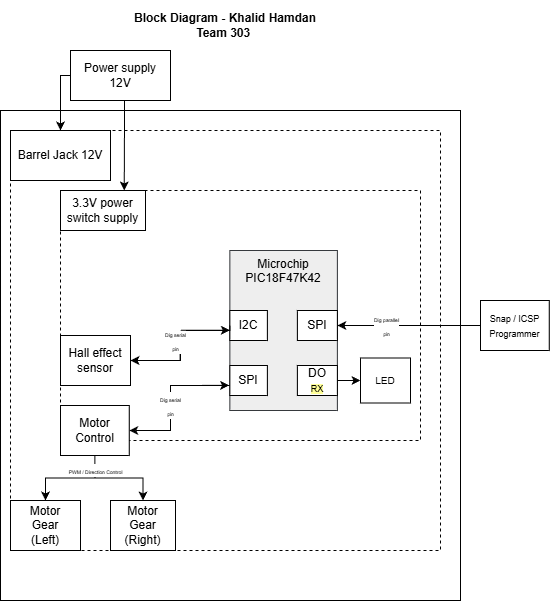

The diagram above was exported from draw.io. Its source (the exported page's mxGraphModel, read from the mxfile embedded in the PNG):
<mxGraphModel dx="1151" dy="687" grid="1" gridSize="10" guides="1" tooltips="1" connect="1" arrows="1" fold="1" page="1" pageScale="1" pageWidth="850" pageHeight="1100" math="0" shadow="0">
  <root>
    <mxCell id="0" />
    <mxCell id="1" parent="0" />
    <mxCell id="2" parent="1" style="rounded=0;whiteSpace=wrap;html=1;" value="" vertex="1">
      <mxGeometry height="490" width="460" x="30" y="110" as="geometry" />
    </mxCell>
    <mxCell id="3" parent="1" style="rounded=0;whiteSpace=wrap;html=1;dashed=1;" value="" vertex="1">
      <mxGeometry height="420" width="430" x="40" y="130" as="geometry" />
    </mxCell>
    <mxCell id="4" parent="1" style="rounded=0;whiteSpace=wrap;html=1;dashed=1;movable=1;resizable=1;rotatable=1;deletable=1;editable=1;locked=0;connectable=1;" value="" vertex="1">
      <mxGeometry height="250" width="360" x="90" y="190" as="geometry" />
    </mxCell>
    <mxCell id="5" parent="1" style="rounded=0;whiteSpace=wrap;html=1;strokeColor=default;" value="Barrel Jack 12V" vertex="1">
      <mxGeometry height="50" width="100" x="40" y="130" as="geometry" />
    </mxCell>
    <mxCell id="6" parent="1" style="rounded=0;whiteSpace=wrap;html=1;" value="3.3V power switch supply" vertex="1">
      <mxGeometry height="40" width="85" x="90" y="190" as="geometry" />
    </mxCell>
    <mxCell id="7" edge="1" parent="1" source="8" style="edgeStyle=orthogonalEdgeStyle;rounded=0;orthogonalLoop=1;jettySize=auto;html=1;" target="9" value="">
      <mxGeometry relative="1" as="geometry" />
    </mxCell>
    <mxCell id="8" parent="1" style="rounded=0;whiteSpace=wrap;html=1;verticalAlign=top;fillColor=#eeeeee;strokeColor=#36393d;" value="Microchip&lt;div&gt;PIC18F47K42&lt;/div&gt;" vertex="1">
      <mxGeometry height="160" width="107.5" x="259.37" y="250" as="geometry" />
    </mxCell>
    <mxCell id="9" parent="1" style="rounded=0;whiteSpace=wrap;html=1;" value="Hall effect sensor&lt;span style=&quot;color: rgba(0, 0, 0, 0); font-family: monospace; font-size: 0px; text-align: start; text-wrap-mode: nowrap;&quot;&gt;%3CmxGraphModel%3E%3Croot%3E%3CmxCell%20id%3D%220%22%2F%3E%3CmxCell%20id%3D%221%22%20parent%3D%220%22%2F%3E%3CmxCell%20id%3D%222%22%20parent%3D%221%22%20style%3D%22rounded%3D0%3BwhiteSpace%3Dwrap%3Bhtml%3D1%3B%22%20value%3D%22OLED%2Fscreen%22%20vertex%3D%221%22%3E%3CmxGeometry%20height%3D%2270%22%20width%3D%2290%22%20x%3D%22190%22%20y%3D%22540%22%20as%3D%22geometry%22%2F%3E%3C%2FmxCell%3E%3C%2Froot%3E%3C%2FmxGraphModel%3E&lt;/span&gt;" vertex="1">
      <mxGeometry height="50" width="70" x="90" y="335" as="geometry" />
    </mxCell>
    <mxCell id="10" edge="1" parent="1" source="13" style="edgeStyle=orthogonalEdgeStyle;rounded=0;orthogonalLoop=1;jettySize=auto;html=1;entryX=0.5;entryY=0;entryDx=0;entryDy=0;" target="21">
      <mxGeometry relative="1" as="geometry" />
    </mxCell>
    <mxCell id="11" edge="1" parent="1" source="13" style="edgeStyle=orthogonalEdgeStyle;rounded=0;orthogonalLoop=1;jettySize=auto;html=1;entryX=0.5;entryY=0;entryDx=0;entryDy=0;" target="20">
      <mxGeometry relative="1" as="geometry" />
    </mxCell>
    <mxCell id="12" connectable="0" parent="11" style="edgeLabel;html=1;align=center;verticalAlign=middle;resizable=0;points=[];" value="&lt;font style=&quot;font-size: 5px;&quot;&gt;PWM / Direction Control&lt;/font&gt;" vertex="1">
      <mxGeometry relative="1" x="-0.6875" as="geometry">
        <mxPoint as="offset" />
      </mxGeometry>
    </mxCell>
    <mxCell id="13" parent="1" style="rounded=0;whiteSpace=wrap;html=1;" value="Motor&lt;div&gt;Control&lt;/div&gt;" vertex="1">
      <mxGeometry height="50" width="68.75" x="90" y="405" as="geometry" />
    </mxCell>
    <mxCell id="14" parent="1" style="rounded=0;whiteSpace=wrap;html=1;" value="I2C" vertex="1">
      <mxGeometry height="30" width="37.5" x="259.37" y="310" as="geometry" />
    </mxCell>
    <mxCell id="15" edge="1" parent="1" source="14" style="edgeStyle=orthogonalEdgeStyle;rounded=0;orthogonalLoop=1;jettySize=auto;html=1;entryX=1;entryY=0.5;entryDx=0;entryDy=0;exitX=0;exitY=0.5;exitDx=0;exitDy=0;" target="9">
      <mxGeometry relative="1" as="geometry">
        <Array as="points">
          <mxPoint x="210" y="330" />
          <mxPoint x="210" y="360" />
        </Array>
        <mxPoint x="243" y="360" as="sourcePoint" />
      </mxGeometry>
    </mxCell>
    <mxCell id="16" connectable="0" parent="15" style="edgeLabel;html=1;align=center;verticalAlign=middle;resizable=0;points=[];" value="&lt;font style=&quot;font-size: 5px;&quot;&gt;Dig serial&lt;/font&gt;&lt;div&gt;&lt;font style=&quot;font-size: 5px;&quot;&gt;pin&lt;/font&gt;&lt;/div&gt;" vertex="1">
      <mxGeometry relative="1" x="-0.107" y="2" as="geometry">
        <mxPoint x="-7" y="4" as="offset" />
      </mxGeometry>
    </mxCell>
    <mxCell id="17" edge="1" parent="1" style="edgeStyle=orthogonalEdgeStyle;rounded=0;orthogonalLoop=1;jettySize=auto;html=1;entryX=1;entryY=0.5;entryDx=0;entryDy=0;exitX=0;exitY=0.5;exitDx=0;exitDy=0;" target="13">
      <mxGeometry relative="1" as="geometry">
        <Array as="points">
          <mxPoint x="200" y="385" />
          <mxPoint x="200" y="430" />
        </Array>
        <mxPoint x="259.37" y="385" as="sourcePoint" />
        <mxPoint x="160" y="432.51" as="targetPoint" />
      </mxGeometry>
    </mxCell>
    <mxCell id="18" connectable="0" parent="17" style="edgeLabel;html=1;align=center;verticalAlign=middle;resizable=0;points=[];" value="&lt;font style=&quot;font-size: 5px;&quot;&gt;Dig serial&lt;/font&gt;&lt;div&gt;&lt;font style=&quot;font-size: 5px;&quot;&gt;pin&lt;/font&gt;&lt;/div&gt;" vertex="1">
      <mxGeometry relative="1" x="-0.5519" y="1" as="geometry">
        <mxPoint x="-27" y="19" as="offset" />
      </mxGeometry>
    </mxCell>
    <mxCell id="19" parent="1" style="rounded=0;whiteSpace=wrap;html=1;" value="SPI" vertex="1">
      <mxGeometry height="30" width="37.5" x="259.37" y="365" as="geometry" />
    </mxCell>
    <mxCell id="20" parent="1" style="rounded=0;whiteSpace=wrap;html=1;" value="Motor&lt;div&gt;Gear&lt;br&gt;(Left)&lt;/div&gt;" vertex="1">
      <mxGeometry height="50" width="70" x="40" y="500" as="geometry" />
    </mxCell>
    <mxCell id="21" parent="1" style="rounded=0;whiteSpace=wrap;html=1;" value="Motor&lt;div&gt;Gear&lt;br&gt;(Right)&lt;/div&gt;" vertex="1">
      <mxGeometry height="50" width="65" x="140" y="500" as="geometry" />
    </mxCell>
    <mxCell id="22" edge="1" parent="1" source="24" style="edgeStyle=orthogonalEdgeStyle;rounded=0;orthogonalLoop=1;jettySize=auto;html=1;entryX=0.5;entryY=0;entryDx=0;entryDy=0;exitX=0;exitY=0.5;exitDx=0;exitDy=0;" target="5">
      <mxGeometry relative="1" as="geometry">
        <Array as="points">
          <mxPoint x="90" y="75" />
        </Array>
      </mxGeometry>
    </mxCell>
    <mxCell id="23" edge="1" parent="1" source="24" style="edgeStyle=orthogonalEdgeStyle;rounded=0;orthogonalLoop=1;jettySize=auto;html=1;entryX=0.75;entryY=0;entryDx=0;entryDy=0;" target="6">
      <mxGeometry relative="1" as="geometry">
        <Array as="points">
          <mxPoint x="154" y="120" />
          <mxPoint x="154" y="120" />
        </Array>
      </mxGeometry>
    </mxCell>
    <mxCell id="24" parent="1" style="rounded=0;whiteSpace=wrap;html=1;strokeColor=default;" value="Power supply&lt;div&gt;12V&lt;/div&gt;" vertex="1">
      <mxGeometry height="50" width="100" x="100" y="50" as="geometry" />
    </mxCell>
    <mxCell id="25" parent="1" style="rounded=0;whiteSpace=wrap;html=1;" value="&lt;font style=&quot;font-size: 9px;&quot;&gt;Snap / ICSP Programmer&lt;/font&gt;" vertex="1">
      <mxGeometry height="50" width="68.75" x="510" y="300" as="geometry" />
    </mxCell>
    <mxCell id="26" edge="1" parent="1" source="25" style="edgeStyle=orthogonalEdgeStyle;rounded=0;orthogonalLoop=1;jettySize=auto;html=1;entryX=1;entryY=0.5;entryDx=0;entryDy=0;exitX=0;exitY=0.5;exitDx=0;exitDy=0;" target="28">
      <mxGeometry relative="1" as="geometry">
        <mxPoint x="530" y="324.76" as="sourcePoint" />
        <mxPoint x="358.1200000000001" y="324.76" as="targetPoint" />
      </mxGeometry>
    </mxCell>
    <mxCell id="27" connectable="0" parent="26" style="edgeLabel;html=1;align=center;verticalAlign=middle;resizable=0;points=[];" value="&lt;font style=&quot;font-size: 5px;&quot;&gt;Dig parallel&lt;/font&gt;&lt;div&gt;&lt;font style=&quot;font-size: 5px;&quot;&gt;pin&lt;/font&gt;&lt;/div&gt;" vertex="1">
      <mxGeometry relative="1" x="-0.3778" y="1" as="geometry">
        <mxPoint x="-50" y="-1" as="offset" />
      </mxGeometry>
    </mxCell>
    <mxCell id="28" parent="1" style="rounded=0;whiteSpace=wrap;html=1;" value="SPI" vertex="1">
      <mxGeometry height="30" width="40" x="326.87" y="310" as="geometry" />
    </mxCell>
    <mxCell id="29" parent="1" style="text;html=1;whiteSpace=wrap;strokeColor=none;fillColor=none;align=center;verticalAlign=middle;rounded=0;" value="&lt;b&gt;Block Diagram - Khalid Hamdan&lt;/b&gt;&lt;div&gt;&lt;b&gt;Team 303&amp;nbsp;&lt;/b&gt;&lt;/div&gt;" vertex="1">
      <mxGeometry height="50" width="193.75" x="158.13" as="geometry" />
    </mxCell>
    <mxCell id="30" edge="1" parent="1" source="31" style="edgeStyle=orthogonalEdgeStyle;rounded=0;orthogonalLoop=1;jettySize=auto;html=1;entryX=0;entryY=0.5;entryDx=0;entryDy=0;" target="32">
      <mxGeometry relative="1" as="geometry" />
    </mxCell>
    <mxCell id="31" parent="1" style="rounded=0;whiteSpace=wrap;html=1;" value="DO&lt;div&gt;&lt;font style=&quot;background-color: rgb(255, 255, 153); font-size: 9px;&quot;&gt;RX&lt;/font&gt;&lt;/div&gt;" vertex="1">
      <mxGeometry height="30" width="40" x="326.87" y="365" as="geometry" />
    </mxCell>
    <mxCell id="32" parent="1" style="rounded=0;whiteSpace=wrap;html=1;" value="&lt;span style=&quot;font-size: 10px;&quot;&gt;LED&lt;/span&gt;" vertex="1">
      <mxGeometry height="45" width="50" x="390" y="357.5" as="geometry" />
    </mxCell>
    <mxCell id="33" edge="1" parent="1" style="endArrow=classic;html=1;rounded=0;entryX=-0.007;entryY=0.665;entryDx=0;entryDy=0;entryPerimeter=0;" value="">
      <mxGeometry height="50" relative="1" width="50" as="geometry">
        <mxPoint x="210.26" y="329.81" as="sourcePoint" />
        <mxPoint x="259.36749999999995" y="329.75999999999993" as="targetPoint" />
      </mxGeometry>
    </mxCell>
    <mxCell id="34" edge="1" parent="1" style="endArrow=classic;html=1;rounded=0;entryX=-0.02;entryY=0.663;entryDx=0;entryDy=0;entryPerimeter=0;" target="19" value="">
      <mxGeometry height="50" relative="1" width="50" as="geometry">
        <mxPoint x="200" y="385" as="sourcePoint" />
        <mxPoint x="250" y="380" as="targetPoint" />
      </mxGeometry>
    </mxCell>
  </root>
</mxGraphModel>